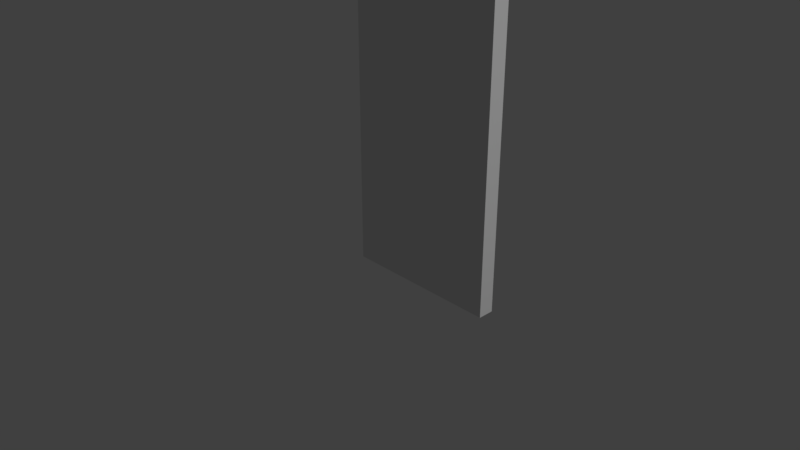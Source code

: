 # Source: Separdor_vertical.blend  (saved by Blender 2.79.0; exported with 4.5.12 LTS)
import bpy
from mathutils import Matrix  # noqa: F401  (used for matrix-valued properties, if any)

bpy.ops.wm.read_factory_settings(use_empty=True)
scene = bpy.context.scene
scene.name = 'Scene'

# ---- collections
col_collection_1 = bpy.data.collections.new('Collection 1'); scene.collection.children.link(col_collection_1)

# ---- materials (node trees are filled in below, after node groups)
mat_material = bpy.data.materials.new('Material')
mat_material.alpha_threshold = 0.0
mat_material.use_transparent_shadow = False
mat_material.roughness = 0.5
mat_material.line_color = (0.0, 0.0, 0.0, 1.0)

# ---- material node trees

# ---- world
world_world = bpy.data.worlds.new('World'); scene.world = world_world
world_world.color = (0.05088, 0.05088, 0.05088)
world_world.use_sun_shadow = False
world_world.sun_shadow_jitter_overblur = 0.0
world_world.cycles.sampling_method = 'MANUAL'

# ---- cameras
cam_camera = bpy.data.cameras.new('Camera')
cam_camera.clip_end = 100.0
cam_camera.lens = 35.0
cam_camera.sensor_width = 32.0
cam_camera.sensor_height = 18.0
cam_camera.ortho_scale = 7.314
cam_camera.dof.focus_distance = 0.0
cam_camera.dof.aperture_fstop = 128.0

# ---- lights
light_lamp = bpy.data.lights.new('Lamp', 'SUN')
light_lamp.transmission_factor = 0.0
light_lamp.cutoff_distance = 30.0
light_lamp.angle = 0.1993
light_lamp.energy = 1.0
light_lamp.shadow_buffer_clip_start = 1.001
light_lamp.shadow_soft_size = 0.1
light_lamp.shadow_cascade_max_distance = 1000.0

# ---- meshes
me_cube = bpy.data.meshes.new('Cube')
me_cube.from_pydata([(2.0, 0.1, 0.0), (2.0, -0.1, 0.0), (-1.192e-07, -0.1, 0.0), (3.576e-07, 0.1, 0.0), (2.0, 0.1, 3.956), (2.0, -0.1, 3.956), (-3.576e-07, -0.1, 5.0), (5.96e-08, 0.1, 5.0), (1.6, 0.1, 0.0), (1.2, 0.1, 0.0), (0.8, 0.1, 0.0), (0.4, 0.1, 0.0), (1.6, -0.1, 0.0), (1.2, -0.1, 0.0), (0.8, -0.1, 0.0), (0.4, -0.1, 0.0), (1.6, 0.1, 4.382), (1.2, 0.1, 4.649), (0.8, 0.1, 4.893), (0.4, 0.1, 5.0), (1.6, -0.1, 4.382), (1.2, -0.1, 4.649), (0.8, -0.1, 4.893), (0.4, -0.1, 5.0), (2.0, 0.1, 0.0), (2.0, 0.1, 0.0), (2.0, -0.1, 0.0), (2.0, -0.1, 0.0), (0.4, 0.1, 0.0), (3.576e-07, 0.1, 0.0), (3.576e-07, 0.1, 0.0), (2.0, 0.1, 3.956), (0.4, -0.1, 0.0), (-1.192e-07, -0.1, 0.0), (-1.192e-07, -0.1, 0.0), (2.0, -0.1, 3.956), (-3.576e-07, -0.1, 5.0), (-3.576e-07, -0.1, 5.0), (5.96e-08, 0.1, 5.0), (5.96e-08, 0.1, 5.0), (0.4, 0.1, 5.0), (0.4, -0.1, 5.0), (1.6, 0.1, 0.0), (1.2, 0.1, 0.0), (0.8, 0.1, 0.0), (1.6, -0.1, 0.0), (1.2, -0.1, 0.0), (0.8, -0.1, 0.0), (1.6, 0.1, 4.382), (1.2, 0.1, 4.649), (0.8, 0.1, 4.893), (1.6, -0.1, 4.382), (1.2, -0.1, 4.649), (0.8, -0.1, 4.893)], [], [(28, 32, 33, 29), (40, 39, 37, 41), (24, 31, 35, 26), (15, 23, 36, 34), (2, 6, 38, 30), (19, 11, 3, 7), (4, 25, 42, 48), (48, 42, 43, 49), (49, 43, 44, 50), (50, 44, 11, 19), (27, 5, 51, 45), (45, 51, 52, 46), (46, 52, 53, 47), (47, 53, 23, 15), (31, 16, 20, 35), (16, 17, 21, 20), (17, 18, 22, 21), (18, 40, 41, 22), (0, 1, 12, 8), (8, 12, 13, 9), (9, 13, 14, 10), (10, 14, 32, 28)])
me_cube.polygons.foreach_set('use_smooth', [True] * 22)
_uv = me_cube.uv_layers.new(name='UVMap')
_uv.uv.foreach_set('vector', [0.5772, 0.04043, 0.5772, 0.08042, 0.5292, 0.08042, 0.5292, 0.04043, 0.5772, 0.04014, 0.5292, 0.04014, 0.5292, 0.0001476, 0.5772, 0.000148, 0.5289, 0.0001477, 0.5289, 0.7911, 0.5049, 0.7911, 0.5049, 0.0001476, -0.006366, 0.7159, 0.9891, 0.7159, 0.9891, 0.8486, -0.006366, 0.8486, 0.5046, 0.0001476, 0.5046, 0.9999, 0.4806, 0.9999, 0.4806, 0.0001477, 1.002, 0.3174, 0.004665, 0.3174, 0.004665, 0.1845, 1.002, 0.1845, 0.7935, 0.8491, 0.004665, 0.8491, 0.004665, 0.7162, 0.8783, 0.7162, 0.8783, 0.7162, 0.004665, 0.7162, 0.004665, 0.5833, 0.9317, 0.5833, 0.9317, 0.5833, 0.004665, 0.5833, 0.004665, 0.4503, 0.9803, 0.4503, 0.9803, 0.4503, 0.004665, 0.4503, 0.004665, 0.3174, 1.002, 0.3174, -0.006367, 0.185, 0.7813, 0.185, 0.866, 0.3177, -0.006367, 0.3177, -0.006367, 0.3177, 0.866, 0.3177, 0.9193, 0.4504, -0.006367, 0.4504, -0.006367, 0.4504, 0.9193, 0.4504, 0.9679, 0.5832, -0.006366, 0.5832, -0.006366, 0.5832, 0.9679, 0.5832, 0.9891, 0.7159, -0.006366, 0.7159, 0.8108, 0.04014, 0.7408, 0.04014, 0.7408, 0.0001495, 0.8108, 0.00015, 0.7408, 0.04014, 0.683, 0.04014, 0.683, 0.000149, 0.7408, 0.0001495, 0.683, 0.04014, 0.6268, 0.04014, 0.6268, 0.0001485, 0.683, 0.000149, 0.6268, 0.04014, 0.5772, 0.04014, 0.5772, 0.000148, 0.6268, 0.0001485, 0.7691, 0.04043, 0.7691, 0.08042, 0.7211, 0.08042, 0.7211, 0.04043, 0.7211, 0.04043, 0.7211, 0.08042, 0.6731, 0.08042, 0.6731, 0.04043, 0.6731, 0.04043, 0.6731, 0.08042, 0.6251, 0.08042, 0.6251, 0.04043, 0.6251, 0.04043, 0.6251, 0.08042, 0.5772, 0.08042, 0.5772, 0.04043])
me_cube.materials.append(mat_material)
me_cube.use_remesh_preserve_volume = False
me_cube.use_remesh_preserve_attributes = False
me_cube.use_mirror_vertex_groups = False
me_cube.update()

# ---- objects
ob_cube = bpy.data.objects.new('Cube', me_cube)
ob_lamp = bpy.data.objects.new('Lamp', light_lamp)
ob_camera = bpy.data.objects.new('Camera', cam_camera)

# ---- transforms, parenting, visibility, modifiers, constraints
ob_cube.location = (0.0, 0.0, 0.0)
ob_cube.lock_rotations_4d = False
ob_cube.empty_display_type = 'ARROWS'
ob_cube.lineart.crease_threshold = 0.0
ob_lamp.location = (4.076, 1.005, 5.904)
ob_lamp.rotation_euler = (0.6503, 0.05522, 1.866)
ob_lamp.lock_rotations_4d = False
ob_lamp.empty_display_type = 'ARROWS'
ob_lamp.color = (0.0, 0.0, 0.0, 0.0)
ob_lamp.lineart.crease_threshold = 0.0
ob_camera.location = (7.481, -6.508, 5.344)
ob_camera.rotation_euler = (1.109, 0.0, 0.8149)
ob_camera.lock_rotations_4d = False
ob_camera.empty_display_type = 'ARROWS'
ob_camera.color = (0.0, 0.0, 0.0, 0.0)
ob_camera.display_type = 'WIRE'
ob_camera.lineart.crease_threshold = 0.0

# ---- collection membership
col_collection_1.objects.link(ob_cube)
col_collection_1.objects.link(ob_lamp)
col_collection_1.objects.link(ob_camera)

# ---- scene / render settings (as saved in the file)
scene.camera = ob_camera
scene.frame_start = 1; scene.frame_end = 250; scene.frame_set(1)
scene.render.engine = 'BLENDER_EEVEE_NEXT'
scene.render.resolution_percentage = 50
scene.render.dither_intensity = 0.0
scene.cycles.use_denoising = False
scene.cycles.samples = 128
scene.cycles.sampling_pattern = 'TABULATED_SOBOL'
scene.cycles.use_adaptive_sampling = False
scene.cycles.use_light_tree = False
scene.cycles.blur_glossy = 0.0
scene.cycles.sample_clamp_indirect = 0.0
scene.view_settings.view_transform = 'Standard'
bpy.context.view_layer.update()
